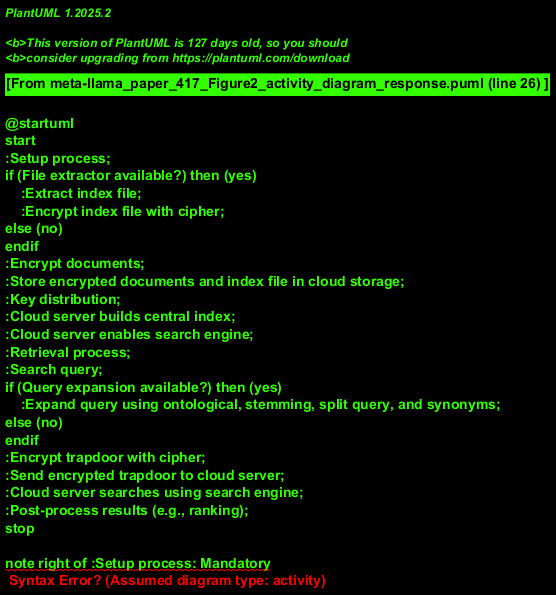

The diagram above was rendered by PlantUML. Its source (embedded in the PNG):
@startuml
start
:Setup process;
if (File extractor available?) then (yes)
    :Extract index file;
    :Encrypt index file with cipher;
else (no)
endif
:Encrypt documents;
:Store encrypted documents and index file in cloud storage;
:Key distribution;
:Cloud server builds central index;
:Cloud server enables search engine;
:Retrieval process;
:Search query;
if (Query expansion available?) then (yes)
    :Expand query using ontological, stemming, split query, and synonyms;
else (no)
endif
:Encrypt trapdoor with cipher;
:Send encrypted trapdoor to cloud server;
:Cloud server searches using search engine;
:Post-process results (e.g., ranking);
stop

note right of :Setup process: Mandatory
note right of :Extract index file: Optional
note right of :Expand query using ontological, stemming, split query, and synonyms: Optional
@enduml